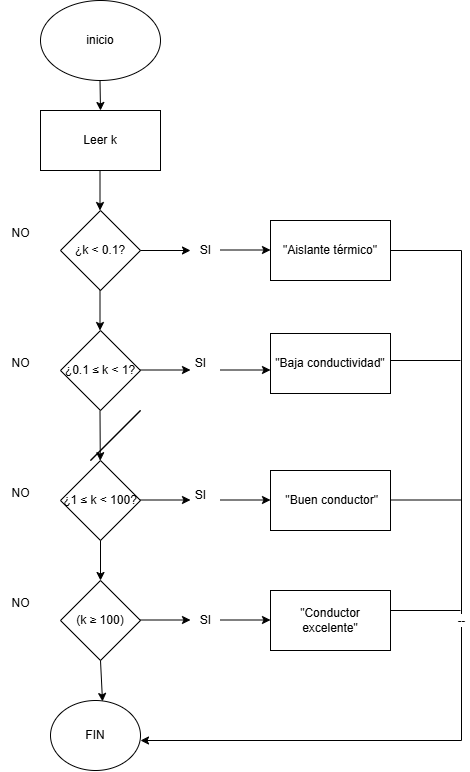

The diagram above was exported from draw.io. Its source (the exported page's mxGraphModel, read from the mxfile embedded in the PNG):
<mxGraphModel dx="1591" dy="797" grid="1" gridSize="7" guides="1" tooltips="1" connect="1" arrows="1" fold="1" page="1" pageScale="1" pageWidth="827" pageHeight="1169" math="0" shadow="0">
  <root>
    <mxCell id="0" />
    <mxCell id="1" parent="0" />
    <mxCell id="zxmf03zCrrp2Wb4mTE97-3" value="inicio" style="ellipse;whiteSpace=wrap;html=1;" vertex="1" parent="1">
      <mxGeometry x="340" y="40" width="120" height="80" as="geometry" />
    </mxCell>
    <mxCell id="zxmf03zCrrp2Wb4mTE97-5" value="" style="endArrow=classic;html=1;rounded=0;" edge="1" parent="1">
      <mxGeometry width="50" height="50" relative="1" as="geometry">
        <mxPoint x="399.5" y="120" as="sourcePoint" />
        <mxPoint x="400" y="150" as="targetPoint" />
      </mxGeometry>
    </mxCell>
    <mxCell id="zxmf03zCrrp2Wb4mTE97-6" value="Leer k" style="rounded=0;whiteSpace=wrap;html=1;" vertex="1" parent="1">
      <mxGeometry x="340" y="150" width="120" height="60" as="geometry" />
    </mxCell>
    <mxCell id="zxmf03zCrrp2Wb4mTE97-7" value="" style="endArrow=classic;html=1;rounded=0;" edge="1" parent="1">
      <mxGeometry width="50" height="50" relative="1" as="geometry">
        <mxPoint x="399.5" y="210" as="sourcePoint" />
        <mxPoint x="399.5" y="250" as="targetPoint" />
      </mxGeometry>
    </mxCell>
    <mxCell id="zxmf03zCrrp2Wb4mTE97-8" value="¿k &amp;lt; 0.1?" style="rhombus;whiteSpace=wrap;html=1;" vertex="1" parent="1">
      <mxGeometry x="360" y="250" width="80" height="80" as="geometry" />
    </mxCell>
    <mxCell id="zxmf03zCrrp2Wb4mTE97-9" value="" style="endArrow=classic;html=1;rounded=0;" edge="1" parent="1">
      <mxGeometry width="50" height="50" relative="1" as="geometry">
        <mxPoint x="399.5" y="330" as="sourcePoint" />
        <mxPoint x="399.5" y="370" as="targetPoint" />
      </mxGeometry>
    </mxCell>
    <mxCell id="zxmf03zCrrp2Wb4mTE97-10" value="" style="endArrow=classic;html=1;rounded=0;" edge="1" parent="1">
      <mxGeometry width="50" height="50" relative="1" as="geometry">
        <mxPoint x="440" y="290" as="sourcePoint" />
        <mxPoint x="490" y="290" as="targetPoint" />
      </mxGeometry>
    </mxCell>
    <mxCell id="zxmf03zCrrp2Wb4mTE97-11" value="SI" style="text;html=1;align=center;verticalAlign=middle;resizable=0;points=[];autosize=1;strokeColor=none;fillColor=none;" vertex="1" parent="1">
      <mxGeometry x="490" y="275" width="30" height="30" as="geometry" />
    </mxCell>
    <mxCell id="zxmf03zCrrp2Wb4mTE97-12" value="" style="endArrow=classic;html=1;rounded=0;" edge="1" parent="1">
      <mxGeometry width="50" height="50" relative="1" as="geometry">
        <mxPoint x="520" y="289.5" as="sourcePoint" />
        <mxPoint x="570" y="289.5" as="targetPoint" />
      </mxGeometry>
    </mxCell>
    <mxCell id="zxmf03zCrrp2Wb4mTE97-34" value="--" style="edgeStyle=orthogonalEdgeStyle;rounded=0;orthogonalLoop=1;jettySize=auto;html=1;exitX=1;exitY=0.5;exitDx=0;exitDy=0;" edge="1" parent="1" source="zxmf03zCrrp2Wb4mTE97-13">
      <mxGeometry relative="1" as="geometry">
        <mxPoint x="440" y="780" as="targetPoint" />
        <Array as="points">
          <mxPoint x="761" y="290" />
        </Array>
      </mxGeometry>
    </mxCell>
    <mxCell id="zxmf03zCrrp2Wb4mTE97-13" value="&quot;Aislante térmico&quot;" style="rounded=0;whiteSpace=wrap;html=1;" vertex="1" parent="1">
      <mxGeometry x="570" y="260" width="120" height="60" as="geometry" />
    </mxCell>
    <mxCell id="zxmf03zCrrp2Wb4mTE97-14" value="¿0.1 ≤ k &amp;lt; 1?" style="rhombus;whiteSpace=wrap;html=1;" vertex="1" parent="1">
      <mxGeometry x="360" y="370" width="80" height="80" as="geometry" />
    </mxCell>
    <mxCell id="zxmf03zCrrp2Wb4mTE97-15" value="" style="endArrow=classic;html=1;rounded=0;" edge="1" parent="1" target="zxmf03zCrrp2Wb4mTE97-16">
      <mxGeometry width="50" height="50" relative="1" as="geometry">
        <mxPoint x="399.5" y="450" as="sourcePoint" />
        <mxPoint x="399.5" y="490" as="targetPoint" />
      </mxGeometry>
    </mxCell>
    <mxCell id="zxmf03zCrrp2Wb4mTE97-16" value="¿1 ≤ k &amp;lt; 100?" style="rhombus;whiteSpace=wrap;html=1;" vertex="1" parent="1">
      <mxGeometry x="360" y="500" width="80" height="80" as="geometry" />
    </mxCell>
    <mxCell id="zxmf03zCrrp2Wb4mTE97-17" value="" style="endArrow=classic;html=1;rounded=0;" edge="1" parent="1" target="zxmf03zCrrp2Wb4mTE97-18">
      <mxGeometry width="50" height="50" relative="1" as="geometry">
        <mxPoint x="400" y="580" as="sourcePoint" />
        <mxPoint x="400" y="620" as="targetPoint" />
      </mxGeometry>
    </mxCell>
    <mxCell id="zxmf03zCrrp2Wb4mTE97-18" value="(k ≥ 100)" style="rhombus;whiteSpace=wrap;html=1;" vertex="1" parent="1">
      <mxGeometry x="360" y="620" width="80" height="80" as="geometry" />
    </mxCell>
    <mxCell id="zxmf03zCrrp2Wb4mTE97-19" value="" style="endArrow=classic;html=1;rounded=0;" edge="1" parent="1">
      <mxGeometry width="50" height="50" relative="1" as="geometry">
        <mxPoint x="440" y="539.5" as="sourcePoint" />
        <mxPoint x="490" y="539.5" as="targetPoint" />
      </mxGeometry>
    </mxCell>
    <mxCell id="zxmf03zCrrp2Wb4mTE97-20" value="" style="endArrow=classic;html=1;rounded=0;" edge="1" parent="1">
      <mxGeometry width="50" height="50" relative="1" as="geometry">
        <mxPoint x="440" y="409.5" as="sourcePoint" />
        <mxPoint x="490" y="409.5" as="targetPoint" />
      </mxGeometry>
    </mxCell>
    <mxCell id="zxmf03zCrrp2Wb4mTE97-21" value="" style="endArrow=classic;html=1;rounded=0;" edge="1" parent="1">
      <mxGeometry width="50" height="50" relative="1" as="geometry">
        <mxPoint x="440" y="659.5" as="sourcePoint" />
        <mxPoint x="490" y="659.5" as="targetPoint" />
      </mxGeometry>
    </mxCell>
    <mxCell id="zxmf03zCrrp2Wb4mTE97-22" value="SI" style="text;html=1;align=center;verticalAlign=middle;resizable=0;points=[];autosize=1;strokeColor=none;fillColor=none;" vertex="1" parent="1">
      <mxGeometry x="485" y="388" width="30" height="30" as="geometry" />
    </mxCell>
    <mxCell id="zxmf03zCrrp2Wb4mTE97-23" value="SI" style="text;html=1;align=center;verticalAlign=middle;resizable=0;points=[];autosize=1;strokeColor=none;fillColor=none;" vertex="1" parent="1">
      <mxGeometry x="485" y="520" width="30" height="30" as="geometry" />
    </mxCell>
    <mxCell id="zxmf03zCrrp2Wb4mTE97-25" value="SI" style="text;html=1;align=center;verticalAlign=middle;resizable=0;points=[];autosize=1;strokeColor=none;fillColor=none;" vertex="1" parent="1">
      <mxGeometry x="490" y="645" width="30" height="30" as="geometry" />
    </mxCell>
    <mxCell id="zxmf03zCrrp2Wb4mTE97-27" value="" style="endArrow=classic;html=1;rounded=0;" edge="1" parent="1">
      <mxGeometry width="50" height="50" relative="1" as="geometry">
        <mxPoint x="520" y="409.5" as="sourcePoint" />
        <mxPoint x="570" y="409.5" as="targetPoint" />
      </mxGeometry>
    </mxCell>
    <mxCell id="zxmf03zCrrp2Wb4mTE97-28" value="" style="endArrow=classic;html=1;rounded=0;" edge="1" parent="1">
      <mxGeometry width="50" height="50" relative="1" as="geometry">
        <mxPoint x="520" y="539.5" as="sourcePoint" />
        <mxPoint x="570" y="539.5" as="targetPoint" />
      </mxGeometry>
    </mxCell>
    <mxCell id="zxmf03zCrrp2Wb4mTE97-29" value="" style="endArrow=classic;html=1;rounded=0;" edge="1" parent="1">
      <mxGeometry width="50" height="50" relative="1" as="geometry">
        <mxPoint x="520" y="659.5" as="sourcePoint" />
        <mxPoint x="570" y="659.5" as="targetPoint" />
      </mxGeometry>
    </mxCell>
    <mxCell id="zxmf03zCrrp2Wb4mTE97-30" value="&quot;Baja conductividad&quot;" style="rounded=0;whiteSpace=wrap;html=1;" vertex="1" parent="1">
      <mxGeometry x="570" y="373" width="120" height="60" as="geometry" />
    </mxCell>
    <mxCell id="zxmf03zCrrp2Wb4mTE97-31" value="&quot;Conductor excelente&quot;" style="rounded=0;whiteSpace=wrap;html=1;" vertex="1" parent="1">
      <mxGeometry x="570" y="630" width="120" height="60" as="geometry" />
    </mxCell>
    <mxCell id="zxmf03zCrrp2Wb4mTE97-32" value="&amp;nbsp;&quot;Buen conductor&quot;" style="rounded=0;whiteSpace=wrap;html=1;" vertex="1" parent="1">
      <mxGeometry x="570" y="510" width="120" height="60" as="geometry" />
    </mxCell>
    <mxCell id="zxmf03zCrrp2Wb4mTE97-36" value="FIN" style="ellipse;whiteSpace=wrap;html=1;" vertex="1" parent="1">
      <mxGeometry x="350" y="740" width="90" height="70" as="geometry" />
    </mxCell>
    <mxCell id="zxmf03zCrrp2Wb4mTE97-37" value="" style="endArrow=classic;html=1;rounded=0;entryX=0.578;entryY=0.014;entryDx=0;entryDy=0;entryPerimeter=0;" edge="1" parent="1" target="zxmf03zCrrp2Wb4mTE97-36">
      <mxGeometry width="50" height="50" relative="1" as="geometry">
        <mxPoint x="400" y="700" as="sourcePoint" />
        <mxPoint x="450" y="650" as="targetPoint" />
      </mxGeometry>
    </mxCell>
    <mxCell id="zxmf03zCrrp2Wb4mTE97-39" value="" style="endArrow=none;html=1;rounded=0;" edge="1" parent="1">
      <mxGeometry width="50" height="50" relative="1" as="geometry">
        <mxPoint x="390" y="500" as="sourcePoint" />
        <mxPoint x="440" y="450" as="targetPoint" />
      </mxGeometry>
    </mxCell>
    <mxCell id="zxmf03zCrrp2Wb4mTE97-40" value="" style="endArrow=none;html=1;rounded=0;" edge="1" parent="1">
      <mxGeometry width="50" height="50" relative="1" as="geometry">
        <mxPoint x="390" y="500" as="sourcePoint" />
        <mxPoint x="440" y="450" as="targetPoint" />
      </mxGeometry>
    </mxCell>
    <mxCell id="zxmf03zCrrp2Wb4mTE97-41" value="" style="endArrow=none;html=1;rounded=0;" edge="1" parent="1">
      <mxGeometry width="50" height="50" relative="1" as="geometry">
        <mxPoint x="690" y="400" as="sourcePoint" />
        <mxPoint x="760" y="400" as="targetPoint" />
      </mxGeometry>
    </mxCell>
    <mxCell id="zxmf03zCrrp2Wb4mTE97-43" value="" style="endArrow=none;html=1;rounded=0;" edge="1" parent="1">
      <mxGeometry width="50" height="50" relative="1" as="geometry">
        <mxPoint x="690" y="650" as="sourcePoint" />
        <mxPoint x="760" y="650" as="targetPoint" />
      </mxGeometry>
    </mxCell>
    <mxCell id="zxmf03zCrrp2Wb4mTE97-44" value="" style="endArrow=none;html=1;rounded=0;" edge="1" parent="1">
      <mxGeometry width="50" height="50" relative="1" as="geometry">
        <mxPoint x="690" y="539.5" as="sourcePoint" />
        <mxPoint x="760" y="539.5" as="targetPoint" />
      </mxGeometry>
    </mxCell>
    <mxCell id="zxmf03zCrrp2Wb4mTE97-45" value="NO" style="text;html=1;align=center;verticalAlign=middle;resizable=0;points=[];autosize=1;strokeColor=none;fillColor=none;" vertex="1" parent="1">
      <mxGeometry x="300" y="258" width="40" height="30" as="geometry" />
    </mxCell>
    <mxCell id="zxmf03zCrrp2Wb4mTE97-46" value="NO" style="text;html=1;align=center;verticalAlign=middle;resizable=0;points=[];autosize=1;strokeColor=none;fillColor=none;" vertex="1" parent="1">
      <mxGeometry x="300" y="388" width="40" height="30" as="geometry" />
    </mxCell>
    <mxCell id="zxmf03zCrrp2Wb4mTE97-47" value="NO" style="text;html=1;align=center;verticalAlign=middle;resizable=0;points=[];autosize=1;strokeColor=none;fillColor=none;" vertex="1" parent="1">
      <mxGeometry x="300" y="518" width="40" height="30" as="geometry" />
    </mxCell>
    <mxCell id="zxmf03zCrrp2Wb4mTE97-49" value="NO" style="text;html=1;align=center;verticalAlign=middle;resizable=0;points=[];autosize=1;strokeColor=none;fillColor=none;" vertex="1" parent="1">
      <mxGeometry x="300" y="628" width="40" height="30" as="geometry" />
    </mxCell>
  </root>
</mxGraphModel>